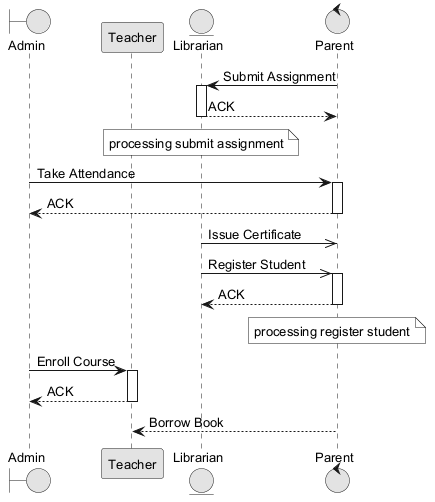

The diagram above was rendered by PlantUML. Its source (embedded in the PNG):
@startuml
skinparam monochrome true
skinparam defaultFontSize 13
boundary "Admin" as A
participant "Teacher" as T
entity "Librarian" as L
control "Parent" as P
P -> L : Submit Assignment
activate L
L --> P : ACK
deactivate L
note over L : processing submit assignment
A -> P : Take Attendance
activate P
P --> A : ACK
deactivate P
L ->> P : Issue Certificate
L ->> P : Register Student
activate P
P --> L : ACK
deactivate P
note over P : processing register student
A -> T : Enroll Course
activate T
T --> A : ACK
deactivate T
P --> T : Borrow Book
@enduml